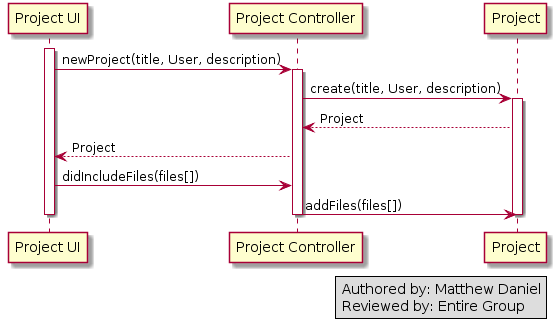

The diagram above was rendered by PlantUML. Its source (embedded in the PNG):
@startuml
activate "Project UI"
"Project UI" -> "Project Controller": newProject(title, User, description)

activate "Project Controller"
"Project Controller" -> "Project": create(title, User, description)

activate Project
Project --> "Project Controller": Project
"Project Controller" --> "Project UI": Project
"Project UI" -> "Project Controller": didIncludeFiles(files[])
"Project Controller" -> Project: addFiles(files[])

deactivate "Project Controller"
deactivate "Project UI"
deactivate Project

legend right
  Authored by: Matthew Daniel
  Reviewed by: Entire Group
  endlegend
@enduml